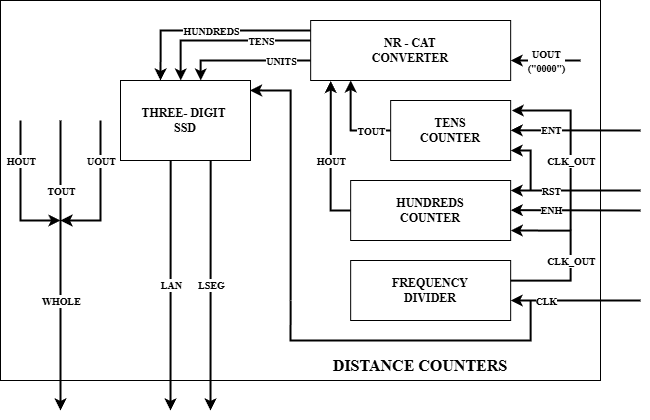

The diagram above was exported from draw.io. Its source (the exported page's mxGraphModel, read from the mxfile embedded in the PNG):
<mxGraphModel dx="994" dy="615" grid="1" gridSize="10" guides="1" tooltips="1" connect="1" arrows="1" fold="1" page="1" pageScale="1" pageWidth="827" pageHeight="1169" background="light-dark(#FFFFFF,#FFFFFF)" math="0" shadow="0">
  <root>
    <mxCell id="0" />
    <mxCell id="1" parent="0" />
    <mxCell id="ZzE1Ro6XAGnmY67YU0aQ-12" value="" style="rounded=0;whiteSpace=wrap;html=1;perimeterSpacing=12;strokeColor=light-dark(#000000,#000000);fillColor=none;" parent="1" vertex="1">
      <mxGeometry x="100" y="230" width="600" height="380" as="geometry" />
    </mxCell>
    <mxCell id="3nZFlbP2y7nrH4XEjeua-1" value="&lt;font face=&quot;Times New Roman&quot; style=&quot;color: light-dark(rgb(0, 0, 0), rgb(0, 0, 0));&quot;&gt;&lt;b&gt;FREQUENCY&lt;/b&gt;&lt;/font&gt;&lt;div&gt;&lt;font face=&quot;Times New Roman&quot; style=&quot;color: light-dark(rgb(0, 0, 0), rgb(0, 0, 0));&quot;&gt;&lt;b&gt;DIVIDER&lt;/b&gt;&lt;/font&gt;&lt;/div&gt;" style="rounded=0;whiteSpace=wrap;html=1;perimeterSpacing=6;fillColor=light-dark(#FFFFFF,#FFFFFF);strokeColor=light-dark(#000000,#000000);" parent="1" vertex="1">
      <mxGeometry x="450.15999999999997" y="490" width="160" height="60" as="geometry" />
    </mxCell>
    <mxCell id="3nZFlbP2y7nrH4XEjeua-2" value="&lt;font face=&quot;Times New Roman&quot; style=&quot;color: light-dark(rgb(0, 0, 0), rgb(35, 35, 35));&quot;&gt;&lt;b&gt;TENS&lt;/b&gt;&lt;/font&gt;&lt;div&gt;&lt;font face=&quot;Times New Roman&quot; style=&quot;color: light-dark(rgb(0, 0, 0), rgb(35, 35, 35));&quot;&gt;&lt;b&gt;COUNTER&lt;/b&gt;&lt;/font&gt;&lt;/div&gt;" style="rounded=0;whiteSpace=wrap;html=1;perimeterSpacing=6;fillColor=light-dark(#FFFFFF,#FFFFFF);strokeColor=light-dark(#000000,#000000);" parent="1" vertex="1">
      <mxGeometry x="490.15999999999997" y="330" width="120" height="60" as="geometry" />
    </mxCell>
    <mxCell id="3nZFlbP2y7nrH4XEjeua-3" value="&lt;font face=&quot;Times New Roman&quot; style=&quot;color: light-dark(rgb(0, 0, 0), rgb(35, 35, 35));&quot;&gt;&lt;b&gt;HUNDREDS&lt;/b&gt;&lt;/font&gt;&lt;div&gt;&lt;font face=&quot;Times New Roman&quot; style=&quot;color: light-dark(rgb(0, 0, 0), rgb(35, 35, 35));&quot;&gt;&lt;b&gt;COUNTER&lt;/b&gt;&lt;/font&gt;&lt;/div&gt;" style="rounded=0;whiteSpace=wrap;html=1;perimeterSpacing=6;fillColor=light-dark(#FFFFFF,#FFFFFF);strokeColor=light-dark(#000000,#000000);" parent="1" vertex="1">
      <mxGeometry x="450.15999999999997" y="410" width="160" height="60" as="geometry" />
    </mxCell>
    <mxCell id="3nZFlbP2y7nrH4XEjeua-4" value="&lt;font face=&quot;Times New Roman&quot; style=&quot;color: light-dark(rgb(0, 0, 0), rgb(0, 0, 0));&quot;&gt;&lt;b style=&quot;&quot;&gt;NR - CAT&lt;/b&gt;&lt;/font&gt;&lt;div&gt;&lt;font face=&quot;Times New Roman&quot; style=&quot;color: light-dark(rgb(0, 0, 0), rgb(0, 0, 0));&quot;&gt;&lt;b style=&quot;&quot;&gt;CONVERTER&lt;/b&gt;&lt;/font&gt;&lt;/div&gt;" style="rounded=0;whiteSpace=wrap;html=1;perimeterSpacing=6;fillColor=light-dark(#FFFFFF,#FFFFFF);strokeColor=light-dark(#000000,#000000);" parent="1" vertex="1">
      <mxGeometry x="410.1600000000001" y="250" width="200" height="60" as="geometry" />
    </mxCell>
    <mxCell id="3nZFlbP2y7nrH4XEjeua-5" value="" style="endArrow=classic;html=1;rounded=0;strokeColor=light-dark(#000000,#000000);strokeWidth=2;entryX=0.977;entryY=0.4;entryDx=0;entryDy=0;entryPerimeter=0;fontFamily=Times New Roman;fontSize=12;" parent="1" edge="1">
      <mxGeometry relative="1" as="geometry">
        <mxPoint x="740" y="530" as="sourcePoint" />
        <mxPoint x="610.16" y="530.0000000000002" as="targetPoint" />
      </mxGeometry>
    </mxCell>
    <mxCell id="3nZFlbP2y7nrH4XEjeua-6" value="&lt;font style=&quot;font-size: 10px;&quot; face=&quot;Times New Roman&quot;&gt;&lt;b style=&quot;&quot;&gt;CLK&lt;/b&gt;&lt;/font&gt;" style="edgeLabel;resizable=0;html=1;;align=center;verticalAlign=middle;rotation=0;" parent="3nZFlbP2y7nrH4XEjeua-5" connectable="0" vertex="1">
      <mxGeometry relative="1" as="geometry">
        <mxPoint x="-30" as="offset" />
      </mxGeometry>
    </mxCell>
    <mxCell id="3nZFlbP2y7nrH4XEjeua-7" value="" style="endArrow=classic;html=1;rounded=0;strokeColor=light-dark(#000000,#000000);strokeWidth=2;fontFamily=Times New Roman;fontSize=12;entryX=0.966;entryY=0.637;entryDx=0;entryDy=0;entryPerimeter=0;fillColor=#f8cecc;gradientColor=#ea6b66;" parent="1" edge="1">
      <mxGeometry relative="1" as="geometry">
        <mxPoint x="610.16" y="510.1360000000001" as="sourcePoint" />
        <mxPoint x="610.312" y="460" as="targetPoint" />
        <Array as="points">
          <mxPoint x="670.16" y="510.1360000000001" />
          <mxPoint x="670.16" y="460.13599999999997" />
        </Array>
      </mxGeometry>
    </mxCell>
    <mxCell id="3nZFlbP2y7nrH4XEjeua-8" value="" style="endArrow=classic;html=1;rounded=0;strokeColor=light-dark(#000000,#000000);strokeWidth=2;entryX=0.977;entryY=0.4;entryDx=0;entryDy=0;entryPerimeter=0;fontFamily=Times New Roman;fontSize=12;" parent="1" edge="1">
      <mxGeometry relative="1" as="geometry">
        <mxPoint x="740" y="440" as="sourcePoint" />
        <mxPoint x="610.16" y="439.6600000000002" as="targetPoint" />
      </mxGeometry>
    </mxCell>
    <mxCell id="3nZFlbP2y7nrH4XEjeua-9" value="&lt;font face=&quot;Times New Roman&quot;&gt;&lt;span style=&quot;font-size: 10px;&quot;&gt;&lt;b&gt;ENH&lt;/b&gt;&lt;/span&gt;&lt;/font&gt;" style="edgeLabel;resizable=0;html=1;;align=center;verticalAlign=middle;rotation=0;" parent="3nZFlbP2y7nrH4XEjeua-8" connectable="0" vertex="1">
      <mxGeometry relative="1" as="geometry">
        <mxPoint x="-25" as="offset" />
      </mxGeometry>
    </mxCell>
    <mxCell id="3nZFlbP2y7nrH4XEjeua-10" value="" style="endArrow=classic;html=1;rounded=0;strokeColor=light-dark(#000000,#000000);strokeWidth=2;entryX=0.977;entryY=0.4;entryDx=0;entryDy=0;entryPerimeter=0;fontFamily=Times New Roman;fontSize=12;" parent="1" edge="1">
      <mxGeometry relative="1" as="geometry">
        <mxPoint x="740" y="420" as="sourcePoint" />
        <mxPoint x="610.16" y="420.0000000000002" as="targetPoint" />
      </mxGeometry>
    </mxCell>
    <mxCell id="3nZFlbP2y7nrH4XEjeua-11" value="&lt;font face=&quot;Times New Roman&quot;&gt;&lt;span style=&quot;font-size: 10px;&quot;&gt;&lt;b&gt;RST&lt;/b&gt;&lt;/span&gt;&lt;/font&gt;" style="edgeLabel;resizable=0;html=1;;align=center;verticalAlign=middle;rotation=0;" parent="3nZFlbP2y7nrH4XEjeua-10" connectable="0" vertex="1">
      <mxGeometry relative="1" as="geometry">
        <mxPoint x="-25" as="offset" />
      </mxGeometry>
    </mxCell>
    <mxCell id="3nZFlbP2y7nrH4XEjeua-12" value="" style="endArrow=classic;html=1;rounded=0;strokeColor=light-dark(#000000,#000000);strokeWidth=2;entryX=0.963;entryY=0.223;entryDx=0;entryDy=0;entryPerimeter=0;fillColor=#f8cecc;gradientColor=#ea6b66;" parent="1" target="3nZFlbP2y7nrH4XEjeua-2" edge="1">
      <mxGeometry width="50" height="50" relative="1" as="geometry">
        <mxPoint x="670.16" y="460" as="sourcePoint" />
        <mxPoint x="610.16" y="380" as="targetPoint" />
        <Array as="points">
          <mxPoint x="670.16" y="340" />
          <mxPoint x="640.16" y="340" />
        </Array>
      </mxGeometry>
    </mxCell>
    <mxCell id="3nZFlbP2y7nrH4XEjeua-13" value="" style="endArrow=classic;html=1;rounded=0;strokeColor=light-dark(#000000,#000000);strokeWidth=2;entryX=0.977;entryY=0.4;entryDx=0;entryDy=0;entryPerimeter=0;fontFamily=Times New Roman;fontSize=12;" parent="1" edge="1">
      <mxGeometry relative="1" as="geometry">
        <mxPoint x="740" y="360" as="sourcePoint" />
        <mxPoint x="610.16" y="359.83000000000027" as="targetPoint" />
      </mxGeometry>
    </mxCell>
    <mxCell id="3nZFlbP2y7nrH4XEjeua-14" value="&lt;font face=&quot;Times New Roman&quot;&gt;&lt;span style=&quot;font-size: 10px;&quot;&gt;&lt;b&gt;ENT&lt;/b&gt;&lt;/span&gt;&lt;/font&gt;" style="edgeLabel;resizable=0;html=1;;align=center;verticalAlign=middle;rotation=0;" parent="3nZFlbP2y7nrH4XEjeua-13" connectable="0" vertex="1">
      <mxGeometry relative="1" as="geometry">
        <mxPoint x="-25" as="offset" />
      </mxGeometry>
    </mxCell>
    <mxCell id="3nZFlbP2y7nrH4XEjeua-15" value="" style="endArrow=classic;html=1;rounded=0;strokeColor=light-dark(#000000,#000000);strokeWidth=2;" parent="1" edge="1">
      <mxGeometry width="50" height="50" relative="1" as="geometry">
        <mxPoint x="630.16" y="420" as="sourcePoint" />
        <mxPoint x="610.16" y="380" as="targetPoint" />
        <Array as="points">
          <mxPoint x="630.16" y="380" />
        </Array>
      </mxGeometry>
    </mxCell>
    <mxCell id="3nZFlbP2y7nrH4XEjeua-16" value="" style="endArrow=classic;html=1;rounded=0;strokeColor=light-dark(#000000,#000000);strokeWidth=2;" parent="1" edge="1">
      <mxGeometry width="50" height="50" relative="1" as="geometry">
        <mxPoint x="490.15999999999997" y="360" as="sourcePoint" />
        <mxPoint x="450.15999999999997" y="310" as="targetPoint" />
        <Array as="points">
          <mxPoint x="450.15999999999997" y="360" />
        </Array>
      </mxGeometry>
    </mxCell>
    <mxCell id="3nZFlbP2y7nrH4XEjeua-17" value="&lt;font face=&quot;Times New Roman&quot;&gt;&lt;span style=&quot;font-size: 10px;&quot;&gt;&lt;b&gt;TOUT&lt;/b&gt;&lt;/span&gt;&lt;/font&gt;" style="edgeLabel;resizable=0;html=1;;align=center;verticalAlign=middle;rotation=0;" parent="1" connectable="0" vertex="1">
      <mxGeometry x="470.15999999999997" y="360" as="geometry" />
    </mxCell>
    <mxCell id="3nZFlbP2y7nrH4XEjeua-18" value="" style="endArrow=classic;html=1;rounded=0;strokeColor=light-dark(#000000,#000000);strokeWidth=2;entryX=0.123;entryY=0.923;entryDx=0;entryDy=0;entryPerimeter=0;" parent="1" target="3nZFlbP2y7nrH4XEjeua-4" edge="1">
      <mxGeometry width="50" height="50" relative="1" as="geometry">
        <mxPoint x="450.15999999999997" y="440" as="sourcePoint" />
        <mxPoint x="410.1600000000001" y="390" as="targetPoint" />
        <Array as="points">
          <mxPoint x="430.15999999999997" y="440" />
        </Array>
      </mxGeometry>
    </mxCell>
    <mxCell id="3nZFlbP2y7nrH4XEjeua-19" value="&lt;font face=&quot;Times New Roman&quot;&gt;&lt;span style=&quot;font-size: 10px;&quot;&gt;&lt;b&gt;HOUT&lt;/b&gt;&lt;/span&gt;&lt;/font&gt;" style="edgeLabel;resizable=0;html=1;;align=center;verticalAlign=middle;rotation=0;" parent="1" connectable="0" vertex="1">
      <mxGeometry x="430.15999999999997" y="390" as="geometry" />
    </mxCell>
    <mxCell id="3nZFlbP2y7nrH4XEjeua-20" value="" style="endArrow=classic;html=1;rounded=0;strokeColor=light-dark(#000000,#000000);strokeWidth=2;entryX=0.977;entryY=0.4;entryDx=0;entryDy=0;entryPerimeter=0;fontFamily=Times New Roman;fontSize=12;" parent="1" edge="1">
      <mxGeometry relative="1" as="geometry">
        <mxPoint x="680" y="290" as="sourcePoint" />
        <mxPoint x="610.16" y="290.0000000000002" as="targetPoint" />
      </mxGeometry>
    </mxCell>
    <mxCell id="3nZFlbP2y7nrH4XEjeua-21" value="&lt;font face=&quot;Times New Roman&quot;&gt;&lt;span style=&quot;font-size: 10px;&quot;&gt;&lt;b&gt;UOUT&lt;/b&gt;&lt;/span&gt;&lt;/font&gt;&lt;div&gt;&lt;font face=&quot;Times New Roman&quot;&gt;&lt;span style=&quot;font-size: 10px;&quot;&gt;&lt;b&gt;(&quot;0000&quot;)&lt;/b&gt;&lt;/span&gt;&lt;/font&gt;&lt;/div&gt;" style="edgeLabel;resizable=0;html=1;;align=center;verticalAlign=middle;rotation=0;" parent="3nZFlbP2y7nrH4XEjeua-20" connectable="0" vertex="1">
      <mxGeometry relative="1" as="geometry" />
    </mxCell>
    <mxCell id="3nZFlbP2y7nrH4XEjeua-22" value="" style="endArrow=classic;html=1;rounded=0;strokeColor=light-dark(#000000,#000000);strokeWidth=2;fontFamily=Times New Roman;fontSize=12;entryX=0.183;entryY=0.065;entryDx=0;entryDy=0;entryPerimeter=0;" parent="1" edge="1">
      <mxGeometry relative="1" as="geometry">
        <mxPoint x="410.15599999999995" y="260" as="sourcePoint" />
        <mxPoint x="260" y="310" as="targetPoint" />
        <Array as="points">
          <mxPoint x="260.16" y="260" />
        </Array>
      </mxGeometry>
    </mxCell>
    <mxCell id="3nZFlbP2y7nrH4XEjeua-23" value="&lt;font style=&quot;font-size: 10px;&quot; face=&quot;Times New Roman&quot;&gt;&lt;b style=&quot;&quot;&gt;HUNDREDS&lt;/b&gt;&lt;/font&gt;" style="edgeLabel;resizable=0;html=1;;align=center;verticalAlign=middle;rotation=0;" parent="3nZFlbP2y7nrH4XEjeua-22" connectable="0" vertex="1">
      <mxGeometry relative="1" as="geometry" />
    </mxCell>
    <mxCell id="3nZFlbP2y7nrH4XEjeua-24" value="" style="endArrow=classic;html=1;rounded=0;strokeColor=light-dark(#000000,#000000);strokeWidth=2;fontFamily=Times New Roman;fontSize=12;" parent="1" edge="1">
      <mxGeometry relative="1" as="geometry">
        <mxPoint x="410.1600000000001" y="270" as="sourcePoint" />
        <mxPoint x="280.16" y="310" as="targetPoint" />
        <Array as="points">
          <mxPoint x="280.16" y="270" />
        </Array>
      </mxGeometry>
    </mxCell>
    <mxCell id="3nZFlbP2y7nrH4XEjeua-25" value="&lt;font face=&quot;Times New Roman&quot;&gt;&lt;span style=&quot;font-size: 10px;&quot;&gt;&lt;b&gt;TENS&lt;/b&gt;&lt;/span&gt;&lt;/font&gt;" style="edgeLabel;resizable=0;html=1;;align=center;verticalAlign=middle;rotation=0;" parent="3nZFlbP2y7nrH4XEjeua-24" connectable="0" vertex="1">
      <mxGeometry relative="1" as="geometry">
        <mxPoint x="35" as="offset" />
      </mxGeometry>
    </mxCell>
    <mxCell id="3nZFlbP2y7nrH4XEjeua-26" value="" style="endArrow=classic;html=1;rounded=0;strokeColor=light-dark(#000000,#000000);strokeWidth=2;fontFamily=Times New Roman;fontSize=12;" parent="1" edge="1">
      <mxGeometry relative="1" as="geometry">
        <mxPoint x="410.1600000000001" y="290" as="sourcePoint" />
        <mxPoint x="300.16" y="310" as="targetPoint" />
        <Array as="points">
          <mxPoint x="300.16" y="290" />
        </Array>
      </mxGeometry>
    </mxCell>
    <mxCell id="3nZFlbP2y7nrH4XEjeua-27" value="&lt;font face=&quot;Times New Roman&quot;&gt;&lt;span style=&quot;font-size: 10px;&quot;&gt;&lt;b&gt;UNITS&lt;/b&gt;&lt;/span&gt;&lt;/font&gt;" style="edgeLabel;resizable=0;html=1;;align=center;verticalAlign=middle;rotation=0;" parent="3nZFlbP2y7nrH4XEjeua-26" connectable="0" vertex="1">
      <mxGeometry relative="1" as="geometry">
        <mxPoint x="35" as="offset" />
      </mxGeometry>
    </mxCell>
    <mxCell id="3nZFlbP2y7nrH4XEjeua-28" value="" style="endArrow=classic;html=1;rounded=0;strokeColor=light-dark(#000000,#000000);strokeWidth=2;fontFamily=Times New Roman;fontSize=12;entryX=0.954;entryY=0.173;entryDx=0;entryDy=0;entryPerimeter=0;" parent="1" target="ZzE1Ro6XAGnmY67YU0aQ-1" edge="1">
      <mxGeometry relative="1" as="geometry">
        <mxPoint x="390.12" y="380" as="sourcePoint" />
        <mxPoint x="370.16" y="320" as="targetPoint" />
        <Array as="points">
          <mxPoint x="390.1600000000001" y="530" />
          <mxPoint x="390.12" y="380" />
          <mxPoint x="390.12" y="340" />
          <mxPoint x="390.1600000000001" y="320" />
        </Array>
      </mxGeometry>
    </mxCell>
    <mxCell id="3nZFlbP2y7nrH4XEjeua-29" value="" style="endArrow=classic;html=1;rounded=0;strokeColor=light-dark(#000000,#000000);strokeWidth=2;fontFamily=Times New Roman;fontSize=12;" parent="1" edge="1">
      <mxGeometry relative="1" as="geometry">
        <mxPoint x="270.16" y="390" as="sourcePoint" />
        <mxPoint x="270" y="640" as="targetPoint" />
        <Array as="points">
          <mxPoint x="270.16" y="390" />
        </Array>
      </mxGeometry>
    </mxCell>
    <mxCell id="3nZFlbP2y7nrH4XEjeua-30" value="&lt;font style=&quot;font-size: 10px;&quot; face=&quot;Times New Roman&quot;&gt;&lt;b style=&quot;&quot;&gt;LAN&lt;/b&gt;&lt;/font&gt;" style="edgeLabel;resizable=0;html=1;;align=center;verticalAlign=middle;rotation=0;" parent="3nZFlbP2y7nrH4XEjeua-29" connectable="0" vertex="1">
      <mxGeometry relative="1" as="geometry" />
    </mxCell>
    <mxCell id="3nZFlbP2y7nrH4XEjeua-31" value="" style="endArrow=classic;html=1;rounded=0;strokeColor=light-dark(#000000,#000000);strokeWidth=2;fontFamily=Times New Roman;fontSize=12;" parent="1" edge="1">
      <mxGeometry relative="1" as="geometry">
        <mxPoint x="310.16" y="390" as="sourcePoint" />
        <mxPoint x="310" y="640" as="targetPoint" />
        <Array as="points">
          <mxPoint x="310.16" y="390" />
        </Array>
      </mxGeometry>
    </mxCell>
    <mxCell id="3nZFlbP2y7nrH4XEjeua-32" value="&lt;font style=&quot;font-size: 10px;&quot; face=&quot;Times New Roman&quot;&gt;&lt;b style=&quot;&quot;&gt;LSEG&lt;/b&gt;&lt;/font&gt;" style="edgeLabel;resizable=0;html=1;;align=center;verticalAlign=middle;rotation=0;" parent="3nZFlbP2y7nrH4XEjeua-31" connectable="0" vertex="1">
      <mxGeometry relative="1" as="geometry" />
    </mxCell>
    <mxCell id="3nZFlbP2y7nrH4XEjeua-33" value="" style="endArrow=none;html=1;rounded=0;strokeWidth=2;strokeColor=light-dark(#000000,#000000);" parent="1" edge="1">
      <mxGeometry width="50" height="50" relative="1" as="geometry">
        <mxPoint x="390.1600000000001" y="530" as="sourcePoint" />
        <mxPoint x="630.16" y="530" as="targetPoint" />
        <Array as="points">
          <mxPoint x="390" y="570" />
          <mxPoint x="440.15999999999997" y="570" />
          <mxPoint x="630.16" y="570" />
        </Array>
      </mxGeometry>
    </mxCell>
    <mxCell id="3nZFlbP2y7nrH4XEjeua-34" value="&lt;font face=&quot;Times New Roman&quot;&gt;&lt;span style=&quot;font-size: 10px;&quot;&gt;&lt;b&gt;CLK_OUT&lt;/b&gt;&lt;/span&gt;&lt;/font&gt;" style="edgeLabel;resizable=0;html=1;;align=center;verticalAlign=middle;rotation=0;" parent="1" connectable="0" vertex="1">
      <mxGeometry x="670.16" y="390" as="geometry" />
    </mxCell>
    <mxCell id="3nZFlbP2y7nrH4XEjeua-35" value="&lt;font face=&quot;Times New Roman&quot;&gt;&lt;span style=&quot;font-size: 10px;&quot;&gt;&lt;b&gt;CLK_OUT&lt;/b&gt;&lt;/span&gt;&lt;/font&gt;" style="edgeLabel;resizable=0;html=1;;align=center;verticalAlign=middle;rotation=0;" parent="1" connectable="0" vertex="1">
      <mxGeometry x="670.16" y="490" as="geometry" />
    </mxCell>
    <mxCell id="ZzE1Ro6XAGnmY67YU0aQ-1" value="&lt;font face=&quot;Times New Roman&quot; style=&quot;color: light-dark(rgb(0, 0, 0), rgb(0, 0, 0));&quot;&gt;&lt;b&gt;THREE- DIGIT&amp;nbsp;&lt;/b&gt;&lt;/font&gt;&lt;div&gt;&lt;font face=&quot;Times New Roman&quot; style=&quot;color: light-dark(rgb(0, 0, 0), rgb(0, 0, 0));&quot;&gt;&lt;b&gt;SSD&lt;/b&gt;&lt;/font&gt;&lt;/div&gt;" style="rounded=0;whiteSpace=wrap;html=1;perimeterSpacing=6;fillColor=light-dark(#FFFFFF,#FFFFFF);strokeColor=light-dark(#000000,#000000);" parent="1" vertex="1">
      <mxGeometry x="220" y="310" width="130" height="80" as="geometry" />
    </mxCell>
    <mxCell id="ZzE1Ro6XAGnmY67YU0aQ-2" value="" style="endArrow=classic;html=1;rounded=0;strokeColor=light-dark(#000000,#000000);strokeWidth=2;fontFamily=Times New Roman;fontSize=12;" parent="1" edge="1">
      <mxGeometry relative="1" as="geometry">
        <mxPoint x="200" y="350" as="sourcePoint" />
        <mxPoint x="160" y="450" as="targetPoint" />
        <Array as="points">
          <mxPoint x="200" y="450" />
        </Array>
      </mxGeometry>
    </mxCell>
    <mxCell id="ZzE1Ro6XAGnmY67YU0aQ-3" value="&lt;font face=&quot;Times New Roman&quot;&gt;&lt;span style=&quot;font-size: 10px;&quot;&gt;&lt;b&gt;UOUT&lt;/b&gt;&lt;/span&gt;&lt;/font&gt;" style="edgeLabel;resizable=0;html=1;;align=center;verticalAlign=middle;rotation=0;" parent="ZzE1Ro6XAGnmY67YU0aQ-2" connectable="0" vertex="1">
      <mxGeometry relative="1" as="geometry">
        <mxPoint y="-30" as="offset" />
      </mxGeometry>
    </mxCell>
    <mxCell id="ZzE1Ro6XAGnmY67YU0aQ-6" value="" style="endArrow=classic;html=1;rounded=0;strokeColor=light-dark(#000000,#000000);strokeWidth=2;fontFamily=Times New Roman;fontSize=12;" parent="1" edge="1">
      <mxGeometry relative="1" as="geometry">
        <mxPoint x="160" y="350" as="sourcePoint" />
        <mxPoint x="160" y="640" as="targetPoint" />
      </mxGeometry>
    </mxCell>
    <mxCell id="ZzE1Ro6XAGnmY67YU0aQ-7" value="&lt;font face=&quot;Times New Roman&quot;&gt;&lt;span style=&quot;font-size: 10px;&quot;&gt;&lt;b&gt;TOUT&lt;/b&gt;&lt;/span&gt;&lt;/font&gt;" style="edgeLabel;resizable=0;html=1;;align=center;verticalAlign=middle;rotation=0;" parent="ZzE1Ro6XAGnmY67YU0aQ-6" connectable="0" vertex="1">
      <mxGeometry relative="1" as="geometry">
        <mxPoint y="-75" as="offset" />
      </mxGeometry>
    </mxCell>
    <mxCell id="ZzE1Ro6XAGnmY67YU0aQ-8" value="" style="endArrow=classic;html=1;rounded=0;strokeColor=light-dark(#000000,#000000);strokeWidth=2;fontFamily=Times New Roman;fontSize=12;" parent="1" edge="1">
      <mxGeometry relative="1" as="geometry">
        <mxPoint x="120" y="350" as="sourcePoint" />
        <mxPoint x="160" y="450" as="targetPoint" />
        <Array as="points">
          <mxPoint x="120" y="450" />
        </Array>
      </mxGeometry>
    </mxCell>
    <mxCell id="ZzE1Ro6XAGnmY67YU0aQ-9" value="&lt;font face=&quot;Times New Roman&quot;&gt;&lt;span style=&quot;font-size: 10px;&quot;&gt;&lt;b&gt;HOUT&lt;/b&gt;&lt;/span&gt;&lt;/font&gt;" style="edgeLabel;resizable=0;html=1;;align=center;verticalAlign=middle;rotation=0;" parent="ZzE1Ro6XAGnmY67YU0aQ-8" connectable="0" vertex="1">
      <mxGeometry relative="1" as="geometry">
        <mxPoint y="-30" as="offset" />
      </mxGeometry>
    </mxCell>
    <mxCell id="ZzE1Ro6XAGnmY67YU0aQ-10" value="&lt;font face=&quot;Times New Roman&quot;&gt;&lt;span style=&quot;font-size: 10px;&quot;&gt;&lt;b&gt;WHOLE&lt;/b&gt;&lt;/span&gt;&lt;/font&gt;" style="edgeLabel;resizable=0;html=1;;align=center;verticalAlign=middle;rotation=0;" parent="1" connectable="0" vertex="1">
      <mxGeometry x="160" y="530" as="geometry" />
    </mxCell>
    <mxCell id="ZzE1Ro6XAGnmY67YU0aQ-13" value="&lt;font style=&quot;color: light-dark(rgb(0, 0, 0), rgb(0, 0, 0));&quot;&gt;DISTANCE COUNTERS&lt;/font&gt;" style="text;html=1;align=center;verticalAlign=middle;whiteSpace=wrap;rounded=0;fontFamily=Times New Roman;fontStyle=1;fontSize=16;" parent="1" vertex="1">
      <mxGeometry x="430" y="580" width="180.16" height="30" as="geometry" />
    </mxCell>
  </root>
</mxGraphModel>